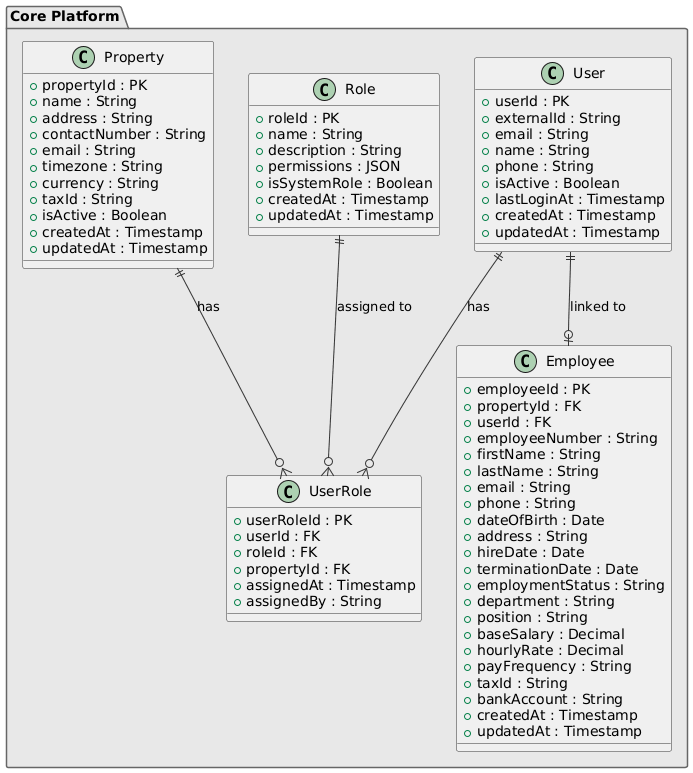

The diagram above was rendered by PlantUML. Its source (embedded in the PNG):
@startuml
!define PK_COLOR #FFE6E6
!define FK_COLOR #E6F3FF
!define ENTITY_COLOR #F0F0F0

skinparam class {
    BackgroundColor ENTITY_COLOR
    BorderColor #333333
    ArrowColor #333333
}

skinparam package {
    BackgroundColor #E8E8E8
    BorderColor #666666
}

package "Core Platform" {
    class Property {
        + propertyId : PK
        + name : String
        + address : String
        + contactNumber : String
        + email : String
        + timezone : String
        + currency : String
        + taxId : String
        + isActive : Boolean
        + createdAt : Timestamp
        + updatedAt : Timestamp
    }

    class User {
        + userId : PK
        + externalId : String
        + email : String
        + name : String
        + phone : String
        + isActive : Boolean
        + lastLoginAt : Timestamp
        + createdAt : Timestamp
        + updatedAt : Timestamp
    }

    class Role {
        + roleId : PK
        + name : String
        + description : String
        + permissions : JSON
        + isSystemRole : Boolean
        + createdAt : Timestamp
        + updatedAt : Timestamp
    }

    class UserRole {
        + userRoleId : PK
        + userId : FK
        + roleId : FK
        + propertyId : FK
        + assignedAt : Timestamp
        + assignedBy : String
    }


class Employee {
        + employeeId : PK
        + propertyId : FK
        + userId : FK
        + employeeNumber : String
        + firstName : String
        + lastName : String
        + email : String
        + phone : String
        + dateOfBirth : Date
        + address : String
        + hireDate : Date
        + terminationDate : Date
        + employmentStatus : String
        + department : String
        + position : String
        + baseSalary : Decimal
        + hourlyRate : Decimal
        + payFrequency : String
        + taxId : String
        + bankAccount : String
        + createdAt : Timestamp
        + updatedAt : Timestamp
    }
}



' Core Platform Relationships
Property ||--o{ UserRole : "has"
User ||--o{ UserRole : "has"
Role ||--o{ UserRole : "assigned to"
User ||--o| Employee : "linked to"
@enduml